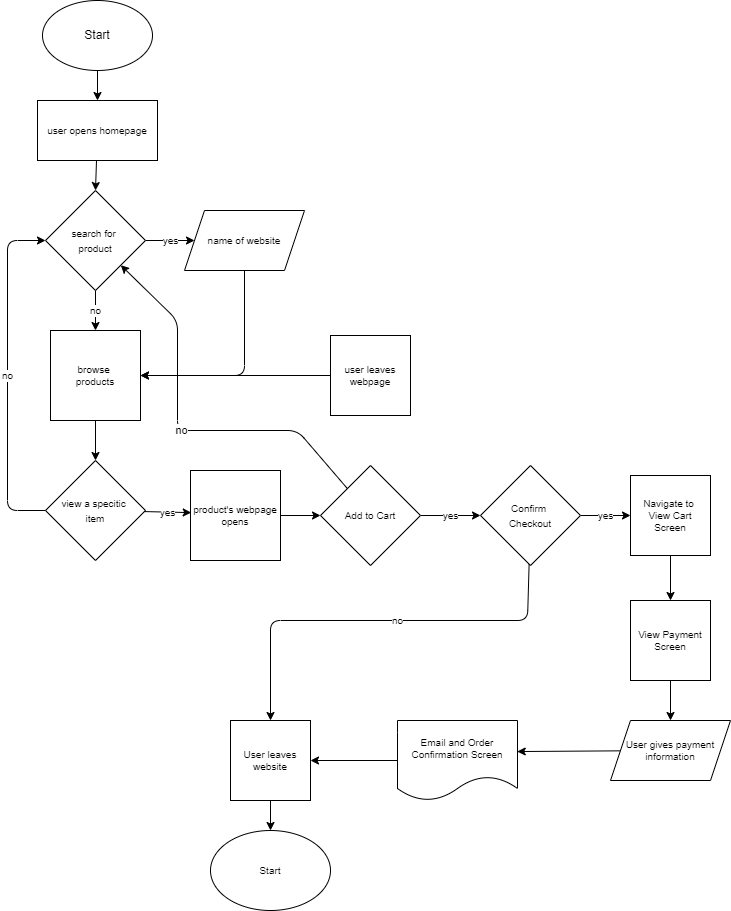

The diagram above was exported from draw.io. Its source (the exported page's mxGraphModel, read from the mxfile embedded in the PNG):
<mxGraphModel dx="1150" dy="471" grid="1" gridSize="10" guides="1" tooltips="1" connect="1" arrows="1" fold="1" page="1" pageScale="1" pageWidth="850" pageHeight="1100" math="0" shadow="0">
  <root>
    <mxCell id="0" />
    <mxCell id="1" parent="0" />
    <mxCell id="17" style="edgeStyle=none;html=1;entryX=0.5;entryY=0;entryDx=0;entryDy=0;fontSize=10;" parent="1" source="3" target="11" edge="1">
      <mxGeometry relative="1" as="geometry" />
    </mxCell>
    <mxCell id="3" value="Start" style="ellipse;whiteSpace=wrap;html=1;" parent="1" vertex="1">
      <mxGeometry x="95" y="40" width="110" height="70" as="geometry" />
    </mxCell>
    <mxCell id="7" value="yes" style="edgeStyle=none;html=1;exitX=1;exitY=0.5;exitDx=0;exitDy=0;fontSize=10;" parent="1" source="5" target="8" edge="1">
      <mxGeometry relative="1" as="geometry">
        <mxPoint x="237" y="190" as="targetPoint" />
      </mxGeometry>
    </mxCell>
    <mxCell id="71" value="no" style="edgeStyle=none;html=1;entryX=0.5;entryY=0;entryDx=0;entryDy=0;fontSize=10;" parent="1" source="5" target="22" edge="1">
      <mxGeometry relative="1" as="geometry" />
    </mxCell>
    <mxCell id="5" value="&lt;font style=&quot;font-size: 10px&quot;&gt;search for &lt;br&gt;product&lt;/font&gt;" style="rhombus;whiteSpace=wrap;html=1;align=center;" parent="1" vertex="1">
      <mxGeometry x="98" y="230" width="100" height="100" as="geometry" />
    </mxCell>
    <mxCell id="72" style="edgeStyle=none;html=1;entryX=1;entryY=0.5;entryDx=0;entryDy=0;fontSize=10;" parent="1" source="8" target="22" edge="1">
      <mxGeometry relative="1" as="geometry">
        <Array as="points">
          <mxPoint x="297" y="415" />
        </Array>
      </mxGeometry>
    </mxCell>
    <mxCell id="8" value="name of website" style="shape=parallelogram;perimeter=parallelogramPerimeter;whiteSpace=wrap;html=1;fixedSize=1;fontSize=10;" parent="1" vertex="1">
      <mxGeometry x="237" y="250" width="120" height="60" as="geometry" />
    </mxCell>
    <mxCell id="70" style="edgeStyle=none;html=1;entryX=0.5;entryY=0;entryDx=0;entryDy=0;fontSize=10;" parent="1" source="11" target="5" edge="1">
      <mxGeometry relative="1" as="geometry" />
    </mxCell>
    <mxCell id="11" value="user opens homepage" style="rounded=0;whiteSpace=wrap;html=1;fontSize=10;" parent="1" vertex="1">
      <mxGeometry x="90" y="140" width="120" height="60" as="geometry" />
    </mxCell>
    <mxCell id="30" style="edgeStyle=none;html=1;entryX=0.5;entryY=0;entryDx=0;entryDy=0;fontSize=10;" parent="1" source="22" edge="1">
      <mxGeometry relative="1" as="geometry">
        <mxPoint x="148" y="499.9999999999999" as="targetPoint" />
      </mxGeometry>
    </mxCell>
    <mxCell id="22" value="browse &lt;br&gt;products" style="whiteSpace=wrap;html=1;aspect=fixed;fontSize=10;" parent="1" vertex="1">
      <mxGeometry x="103" y="370" width="90" height="90" as="geometry" />
    </mxCell>
    <mxCell id="33" value="yes" style="edgeStyle=none;html=1;entryX=0.008;entryY=0.468;entryDx=0;entryDy=0;fontSize=10;entryPerimeter=0;" parent="1" source="31" target="39" edge="1">
      <mxGeometry relative="1" as="geometry">
        <mxPoint x="262.9999999999999" y="550" as="targetPoint" />
      </mxGeometry>
    </mxCell>
    <mxCell id="34" value="no" style="edgeStyle=none;html=1;fontSize=10;entryX=0;entryY=0.5;entryDx=0;entryDy=0;" parent="1" source="31" target="5" edge="1">
      <mxGeometry relative="1" as="geometry">
        <mxPoint x="63" y="450" as="targetPoint" />
        <Array as="points">
          <mxPoint x="60" y="550" />
          <mxPoint x="60" y="280" />
        </Array>
      </mxGeometry>
    </mxCell>
    <mxCell id="31" value="&lt;font style=&quot;font-size: 10px&quot;&gt;view a specitic&amp;nbsp;&lt;br&gt;item&lt;br&gt;&lt;/font&gt;" style="rhombus;whiteSpace=wrap;html=1;align=center;" parent="1" vertex="1">
      <mxGeometry x="98" y="500" width="100" height="100" as="geometry" />
    </mxCell>
    <mxCell id="41" style="edgeStyle=none;html=1;entryX=0;entryY=0.5;entryDx=0;entryDy=0;fontSize=10;" parent="1" source="39" target="40" edge="1">
      <mxGeometry relative="1" as="geometry" />
    </mxCell>
    <mxCell id="39" value="product's webpage opens" style="whiteSpace=wrap;html=1;aspect=fixed;fontSize=10;" parent="1" vertex="1">
      <mxGeometry x="243" y="510" width="90" height="90" as="geometry" />
    </mxCell>
    <mxCell id="58" value="yes" style="edgeStyle=none;html=1;fontSize=10;entryX=0;entryY=0.5;entryDx=0;entryDy=0;" parent="1" source="40" target="60" edge="1">
      <mxGeometry relative="1" as="geometry">
        <mxPoint x="553" y="545" as="targetPoint" />
      </mxGeometry>
    </mxCell>
    <mxCell id="77" value="no" style="edgeStyle=none;html=1;" edge="1" parent="1" source="40" target="5">
      <mxGeometry relative="1" as="geometry">
        <Array as="points">
          <mxPoint x="350" y="470" />
          <mxPoint x="230" y="470" />
          <mxPoint x="230" y="360" />
        </Array>
      </mxGeometry>
    </mxCell>
    <mxCell id="40" value="&lt;font style=&quot;font-size: 10px&quot;&gt;Add to Cart&lt;br&gt;&lt;/font&gt;" style="rhombus;whiteSpace=wrap;html=1;align=center;" parent="1" vertex="1">
      <mxGeometry x="373" y="505" width="100" height="100" as="geometry" />
    </mxCell>
    <mxCell id="45" style="edgeStyle=none;html=1;fontSize=10;" parent="1" source="44" target="22" edge="1">
      <mxGeometry relative="1" as="geometry" />
    </mxCell>
    <mxCell id="44" value="user leaves&lt;br&gt;webpage" style="whiteSpace=wrap;html=1;aspect=fixed;fontSize=10;" parent="1" vertex="1">
      <mxGeometry x="383" y="375" width="80" height="80" as="geometry" />
    </mxCell>
    <mxCell id="50" style="edgeStyle=none;html=1;fontSize=10;" parent="1" source="47" target="49" edge="1">
      <mxGeometry relative="1" as="geometry" />
    </mxCell>
    <mxCell id="47" value="Navigate to&amp;nbsp;&lt;br&gt;View Cart&lt;br&gt;Screen" style="whiteSpace=wrap;html=1;aspect=fixed;fontSize=10;" parent="1" vertex="1">
      <mxGeometry x="683" y="515" width="80" height="80" as="geometry" />
    </mxCell>
    <mxCell id="52" style="edgeStyle=none;html=1;entryX=0.5;entryY=0;entryDx=0;entryDy=0;fontSize=10;" parent="1" source="49" edge="1">
      <mxGeometry relative="1" as="geometry">
        <mxPoint x="723" y="760" as="targetPoint" />
      </mxGeometry>
    </mxCell>
    <mxCell id="49" value="View Payment Screen" style="whiteSpace=wrap;html=1;aspect=fixed;fontSize=10;" parent="1" vertex="1">
      <mxGeometry x="683" y="640" width="80" height="80" as="geometry" />
    </mxCell>
    <mxCell id="74" style="edgeStyle=none;html=1;entryX=0.998;entryY=0.388;entryDx=0;entryDy=0;entryPerimeter=0;fontSize=10;" parent="1" source="51" target="73" edge="1">
      <mxGeometry relative="1" as="geometry" />
    </mxCell>
    <mxCell id="51" value="User gives payment information" style="shape=parallelogram;perimeter=parallelogramPerimeter;whiteSpace=wrap;html=1;fixedSize=1;fontSize=10;" parent="1" vertex="1">
      <mxGeometry x="663" y="760" width="120" height="60" as="geometry" />
    </mxCell>
    <mxCell id="53" value="Start" style="ellipse;whiteSpace=wrap;html=1;fontSize=10;" parent="1" vertex="1">
      <mxGeometry x="263" y="870" width="120" height="80" as="geometry" />
    </mxCell>
    <mxCell id="76" style="edgeStyle=none;html=1;entryX=0.5;entryY=0;entryDx=0;entryDy=0;fontSize=10;" parent="1" source="54" target="53" edge="1">
      <mxGeometry relative="1" as="geometry" />
    </mxCell>
    <mxCell id="54" value="User leaves website" style="whiteSpace=wrap;html=1;aspect=fixed;fontSize=10;" parent="1" vertex="1">
      <mxGeometry x="283" y="760" width="80" height="80" as="geometry" />
    </mxCell>
    <mxCell id="61" value="yes" style="edgeStyle=none;html=1;fontSize=10;" parent="1" source="60" target="47" edge="1">
      <mxGeometry relative="1" as="geometry" />
    </mxCell>
    <mxCell id="63" value="no" style="edgeStyle=none;html=1;entryX=0.5;entryY=0;entryDx=0;entryDy=0;fontSize=10;" parent="1" source="60" target="54" edge="1">
      <mxGeometry x="-0.0982" relative="1" as="geometry">
        <Array as="points">
          <mxPoint x="580" y="660" />
          <mxPoint x="323" y="660" />
        </Array>
        <mxPoint as="offset" />
      </mxGeometry>
    </mxCell>
    <mxCell id="60" value="&lt;font style=&quot;font-size: 10px&quot;&gt;Confirm&amp;nbsp;&lt;br&gt;Checkout&lt;br&gt;&lt;/font&gt;" style="rhombus;whiteSpace=wrap;html=1;align=center;" parent="1" vertex="1">
      <mxGeometry x="533" y="505" width="100" height="100" as="geometry" />
    </mxCell>
    <mxCell id="75" style="edgeStyle=none;html=1;fontSize=10;" parent="1" source="73" target="54" edge="1">
      <mxGeometry relative="1" as="geometry" />
    </mxCell>
    <mxCell id="73" value="Email and Order Confirmation Screen&lt;br&gt;" style="shape=document;whiteSpace=wrap;html=1;boundedLbl=1;fontSize=10;" parent="1" vertex="1">
      <mxGeometry x="450" y="760" width="120" height="80" as="geometry" />
    </mxCell>
  </root>
</mxGraphModel>